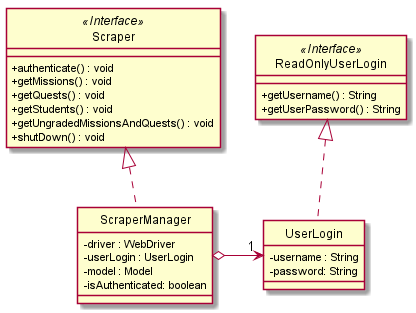

The diagram above was rendered by PlantUML. Its source (embedded in the PNG):
@startuml
skinparam backgroundColor #ffffff
skinparam classAttributeIconSize 0
hide circle

class Scraper <<Interface>> {
    + authenticate() : void
    + getMissions() : void
    + getQuests() : void
    + getStudents() : void
    + getUngradedMissionsAndQuests() : void
    + shutDown() : void
}

class ReadOnlyUserLogin <<Interface>> {
    + getUsername() : String
    + getUserPassword() : String
}

class UserLogin implements ReadOnlyUserLogin {
    - username : String
    - password: String
}

class ScraperManager implements Scraper {
    - driver : WebDriver
    - userLogin : UserLogin
    - model : Model
    - isAuthenticated: boolean

}

ScraperManager o-> "1" UserLogin

@enduml